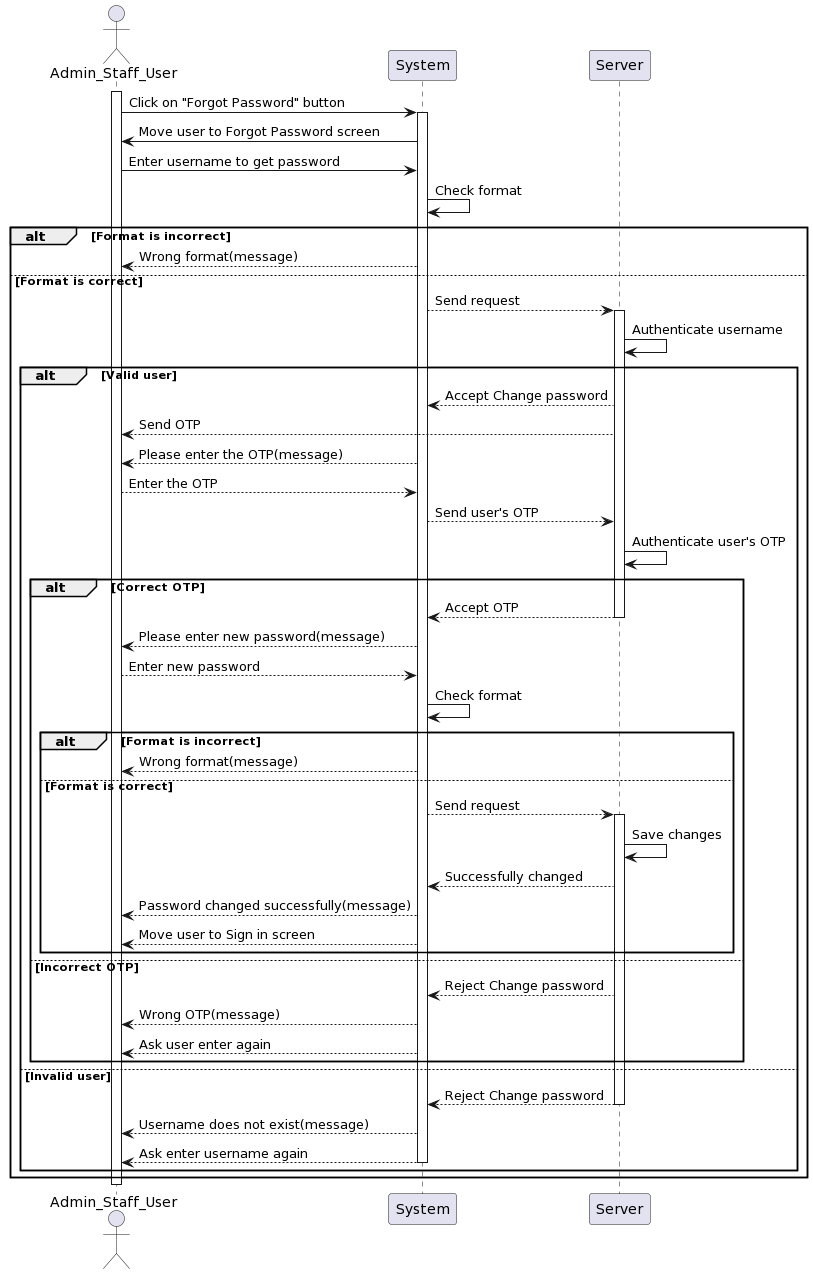

The diagram above was rendered by PlantUML. Its source (embedded in the PNG):
@startuml
actor Admin_Staff_User as User
participant System
participant Server

activate User
User -> System: Click on "Forgot Password" button
activate System
System -> User: Move user to Forgot Password screen
User -> System: Enter username to get password
System -> System: Check format
alt Format is incorrect
    System --> User: Wrong format(message)
else Format is correct
    System --> Server: Send request
    activate Server
    Server -> Server: Authenticate username
    alt Valid user
        Server --> System: Accept Change password
        Server --> User: Send OTP
        System --> User: Please enter the OTP(message)
        User --> System: Enter the OTP
        System --> Server: Send user's OTP
        Server -> Server: Authenticate user's OTP
        alt Correct OTP
            Server --> System: Accept OTP
            deactivate Server
            System --> User: Please enter new password(message)
            User --> System: Enter new password
            System -> System: Check format
            alt Format is incorrect
                System --> User: Wrong format(message)            
            else Format is correct
                System --> Server: Send request
                activate Server
                Server -> Server: Save changes
                Server --> System: Successfully changed 
                System --> User: Password changed successfully(message)
                System --> User: Move user to Sign in screen
            end
        else Incorrect OTP
            Server --> System: Reject Change password
            System --> User: Wrong OTP(message) 
            System --> User: Ask user enter again
        end
    else Invalid user
        Server --> System: Reject Change password
        deactivate Server
        System --> User: Username does not exist(message) 
        System --> User: Ask enter username again
        deactivate System
    end 
end
deactivate User
@enduml